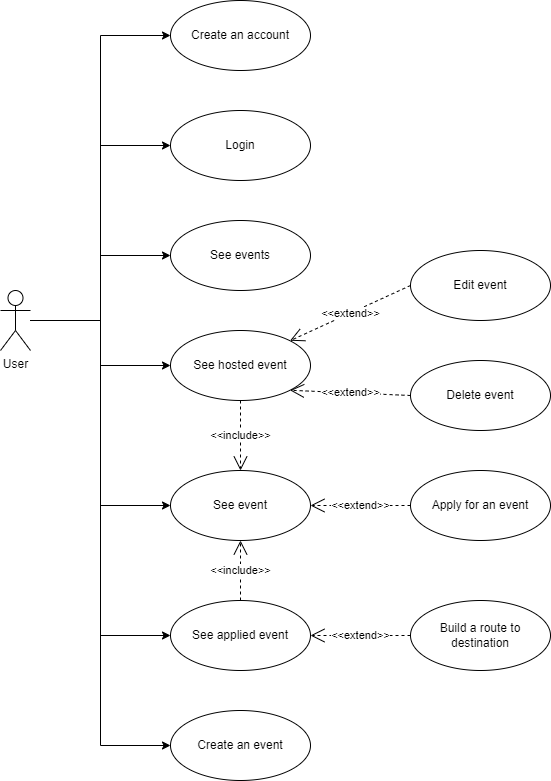

The diagram above was exported from draw.io. Its source (the exported page's mxGraphModel, read from the mxfile embedded in the PNG):
<mxGraphModel dx="954" dy="584" grid="1" gridSize="10" guides="1" tooltips="1" connect="1" arrows="1" fold="1" page="1" pageScale="1" pageWidth="4000" pageHeight="5000" math="0" shadow="0">
  <root>
    <mxCell id="0" />
    <mxCell id="1" parent="0" />
    <mxCell id="4p_FjbVmSsNDt6SEYZeV-10" style="edgeStyle=orthogonalEdgeStyle;rounded=0;orthogonalLoop=1;jettySize=auto;html=1;entryX=0;entryY=0.5;entryDx=0;entryDy=0;" parent="1" source="4p_FjbVmSsNDt6SEYZeV-2" target="4p_FjbVmSsNDt6SEYZeV-3" edge="1">
      <mxGeometry relative="1" as="geometry" />
    </mxCell>
    <mxCell id="4p_FjbVmSsNDt6SEYZeV-11" style="edgeStyle=orthogonalEdgeStyle;rounded=0;orthogonalLoop=1;jettySize=auto;html=1;entryX=0;entryY=0.5;entryDx=0;entryDy=0;" parent="1" source="4p_FjbVmSsNDt6SEYZeV-2" target="4p_FjbVmSsNDt6SEYZeV-4" edge="1">
      <mxGeometry relative="1" as="geometry" />
    </mxCell>
    <mxCell id="4p_FjbVmSsNDt6SEYZeV-12" style="edgeStyle=orthogonalEdgeStyle;rounded=0;orthogonalLoop=1;jettySize=auto;html=1;entryX=0;entryY=0.5;entryDx=0;entryDy=0;" parent="1" source="4p_FjbVmSsNDt6SEYZeV-2" target="4p_FjbVmSsNDt6SEYZeV-5" edge="1">
      <mxGeometry relative="1" as="geometry" />
    </mxCell>
    <mxCell id="4p_FjbVmSsNDt6SEYZeV-13" style="edgeStyle=orthogonalEdgeStyle;rounded=0;orthogonalLoop=1;jettySize=auto;html=1;entryX=0;entryY=0.5;entryDx=0;entryDy=0;" parent="1" source="4p_FjbVmSsNDt6SEYZeV-2" target="4p_FjbVmSsNDt6SEYZeV-6" edge="1">
      <mxGeometry relative="1" as="geometry" />
    </mxCell>
    <mxCell id="4p_FjbVmSsNDt6SEYZeV-14" style="edgeStyle=orthogonalEdgeStyle;rounded=0;orthogonalLoop=1;jettySize=auto;html=1;entryX=0;entryY=0.5;entryDx=0;entryDy=0;" parent="1" source="4p_FjbVmSsNDt6SEYZeV-2" target="4p_FjbVmSsNDt6SEYZeV-7" edge="1">
      <mxGeometry relative="1" as="geometry" />
    </mxCell>
    <mxCell id="4p_FjbVmSsNDt6SEYZeV-19" style="edgeStyle=orthogonalEdgeStyle;rounded=0;orthogonalLoop=1;jettySize=auto;html=1;entryX=0;entryY=0.5;entryDx=0;entryDy=0;" parent="1" source="4p_FjbVmSsNDt6SEYZeV-2" target="4p_FjbVmSsNDt6SEYZeV-18" edge="1">
      <mxGeometry relative="1" as="geometry" />
    </mxCell>
    <mxCell id="4p_FjbVmSsNDt6SEYZeV-33" style="edgeStyle=orthogonalEdgeStyle;rounded=0;orthogonalLoop=1;jettySize=auto;html=1;entryX=0;entryY=0.5;entryDx=0;entryDy=0;" parent="1" source="4p_FjbVmSsNDt6SEYZeV-2" target="4p_FjbVmSsNDt6SEYZeV-25" edge="1">
      <mxGeometry relative="1" as="geometry" />
    </mxCell>
    <mxCell id="4p_FjbVmSsNDt6SEYZeV-2" value="User" style="shape=umlActor;verticalLabelPosition=bottom;verticalAlign=top;html=1;" parent="1" vertex="1">
      <mxGeometry x="200" y="300" width="30" height="60" as="geometry" />
    </mxCell>
    <mxCell id="4p_FjbVmSsNDt6SEYZeV-3" value="Create an account" style="ellipse;whiteSpace=wrap;html=1;" parent="1" vertex="1">
      <mxGeometry x="370" y="10" width="140" height="70" as="geometry" />
    </mxCell>
    <mxCell id="4p_FjbVmSsNDt6SEYZeV-4" value="Login" style="ellipse;whiteSpace=wrap;html=1;" parent="1" vertex="1">
      <mxGeometry x="370" y="120" width="140" height="70" as="geometry" />
    </mxCell>
    <mxCell id="4p_FjbVmSsNDt6SEYZeV-5" value="See events" style="ellipse;whiteSpace=wrap;html=1;" parent="1" vertex="1">
      <mxGeometry x="370" y="230" width="140" height="70" as="geometry" />
    </mxCell>
    <mxCell id="4p_FjbVmSsNDt6SEYZeV-6" value="See event" style="ellipse;whiteSpace=wrap;html=1;" parent="1" vertex="1">
      <mxGeometry x="370" y="480" width="140" height="70" as="geometry" />
    </mxCell>
    <mxCell id="4p_FjbVmSsNDt6SEYZeV-7" value="Create an event" style="ellipse;whiteSpace=wrap;html=1;" parent="1" vertex="1">
      <mxGeometry x="370" y="720" width="140" height="70" as="geometry" />
    </mxCell>
    <mxCell id="4p_FjbVmSsNDt6SEYZeV-8" value="Apply for an event" style="ellipse;whiteSpace=wrap;html=1;" parent="1" vertex="1">
      <mxGeometry x="610" y="480" width="140" height="70" as="geometry" />
    </mxCell>
    <mxCell id="4p_FjbVmSsNDt6SEYZeV-9" value="Build a route to destination" style="ellipse;whiteSpace=wrap;html=1;" parent="1" vertex="1">
      <mxGeometry x="610" y="610" width="140" height="70" as="geometry" />
    </mxCell>
    <mxCell id="4p_FjbVmSsNDt6SEYZeV-17" value="&amp;lt;&amp;lt;extend&amp;gt;&amp;gt;" style="endArrow=open;endSize=12;dashed=1;html=1;rounded=0;exitX=0;exitY=0.5;exitDx=0;exitDy=0;entryX=1;entryY=0.5;entryDx=0;entryDy=0;" parent="1" source="4p_FjbVmSsNDt6SEYZeV-8" target="4p_FjbVmSsNDt6SEYZeV-6" edge="1">
      <mxGeometry width="160" relative="1" as="geometry">
        <mxPoint x="530" y="540" as="sourcePoint" />
        <mxPoint x="690" y="540" as="targetPoint" />
      </mxGeometry>
    </mxCell>
    <mxCell id="4p_FjbVmSsNDt6SEYZeV-18" value="See hosted event" style="ellipse;whiteSpace=wrap;html=1;" parent="1" vertex="1">
      <mxGeometry x="370" y="340" width="140" height="70" as="geometry" />
    </mxCell>
    <mxCell id="4p_FjbVmSsNDt6SEYZeV-20" value="&amp;lt;&amp;lt;include&amp;gt;&amp;gt;" style="endArrow=open;endSize=12;dashed=1;html=1;rounded=0;exitX=0.5;exitY=1;exitDx=0;exitDy=0;entryX=0.5;entryY=0;entryDx=0;entryDy=0;" parent="1" source="4p_FjbVmSsNDt6SEYZeV-18" target="4p_FjbVmSsNDt6SEYZeV-6" edge="1">
      <mxGeometry width="160" relative="1" as="geometry">
        <mxPoint x="440" y="430" as="sourcePoint" />
        <mxPoint x="600" y="430" as="targetPoint" />
      </mxGeometry>
    </mxCell>
    <mxCell id="4p_FjbVmSsNDt6SEYZeV-21" value="Edit event" style="ellipse;whiteSpace=wrap;html=1;" parent="1" vertex="1">
      <mxGeometry x="610" y="260" width="140" height="70" as="geometry" />
    </mxCell>
    <mxCell id="4p_FjbVmSsNDt6SEYZeV-24" value="Delete event" style="ellipse;whiteSpace=wrap;html=1;" parent="1" vertex="1">
      <mxGeometry x="610" y="370" width="140" height="70" as="geometry" />
    </mxCell>
    <mxCell id="4p_FjbVmSsNDt6SEYZeV-25" value="See applied event" style="ellipse;whiteSpace=wrap;html=1;" parent="1" vertex="1">
      <mxGeometry x="370" y="610" width="140" height="70" as="geometry" />
    </mxCell>
    <mxCell id="4p_FjbVmSsNDt6SEYZeV-26" value="&amp;lt;&amp;lt;include&amp;gt;&amp;gt;" style="endArrow=open;endSize=12;dashed=1;html=1;rounded=0;exitX=0.5;exitY=0;exitDx=0;exitDy=0;entryX=0.5;entryY=1;entryDx=0;entryDy=0;" parent="1" source="4p_FjbVmSsNDt6SEYZeV-25" target="4p_FjbVmSsNDt6SEYZeV-6" edge="1">
      <mxGeometry width="160" relative="1" as="geometry">
        <mxPoint x="450" y="420.0000000000001" as="sourcePoint" />
        <mxPoint x="450" y="490.0000000000001" as="targetPoint" />
      </mxGeometry>
    </mxCell>
    <mxCell id="4p_FjbVmSsNDt6SEYZeV-27" value="&amp;lt;&amp;lt;extend&amp;gt;&amp;gt;" style="endArrow=open;endSize=12;dashed=1;html=1;rounded=0;exitX=0;exitY=0.5;exitDx=0;exitDy=0;entryX=1;entryY=1;entryDx=0;entryDy=0;" parent="1" source="4p_FjbVmSsNDt6SEYZeV-24" target="4p_FjbVmSsNDt6SEYZeV-18" edge="1">
      <mxGeometry width="160" relative="1" as="geometry">
        <mxPoint x="629.9999999999984" y="390.0000000000001" as="sourcePoint" />
        <mxPoint x="530" y="390.0000000000001" as="targetPoint" />
      </mxGeometry>
    </mxCell>
    <mxCell id="4p_FjbVmSsNDt6SEYZeV-31" value="&amp;lt;&amp;lt;extend&amp;gt;&amp;gt;" style="endArrow=open;endSize=12;dashed=1;html=1;rounded=0;exitX=0;exitY=0.5;exitDx=0;exitDy=0;entryX=1;entryY=0;entryDx=0;entryDy=0;" parent="1" source="4p_FjbVmSsNDt6SEYZeV-21" target="4p_FjbVmSsNDt6SEYZeV-18" edge="1">
      <mxGeometry width="160" relative="1" as="geometry">
        <mxPoint x="589.9999999999984" y="330.0000000000001" as="sourcePoint" />
        <mxPoint x="510" y="370" as="targetPoint" />
      </mxGeometry>
    </mxCell>
    <mxCell id="4p_FjbVmSsNDt6SEYZeV-32" value="&amp;lt;&amp;lt;extend&amp;gt;&amp;gt;" style="endArrow=open;endSize=12;dashed=1;html=1;rounded=0;exitX=0;exitY=0.5;exitDx=0;exitDy=0;entryX=1;entryY=0.5;entryDx=0;entryDy=0;" parent="1" source="4p_FjbVmSsNDt6SEYZeV-9" target="4p_FjbVmSsNDt6SEYZeV-25" edge="1">
      <mxGeometry width="160" relative="1" as="geometry">
        <mxPoint x="599.9999999999984" y="600.0000000000001" as="sourcePoint" />
        <mxPoint x="500" y="600.0000000000001" as="targetPoint" />
      </mxGeometry>
    </mxCell>
  </root>
</mxGraphModel>